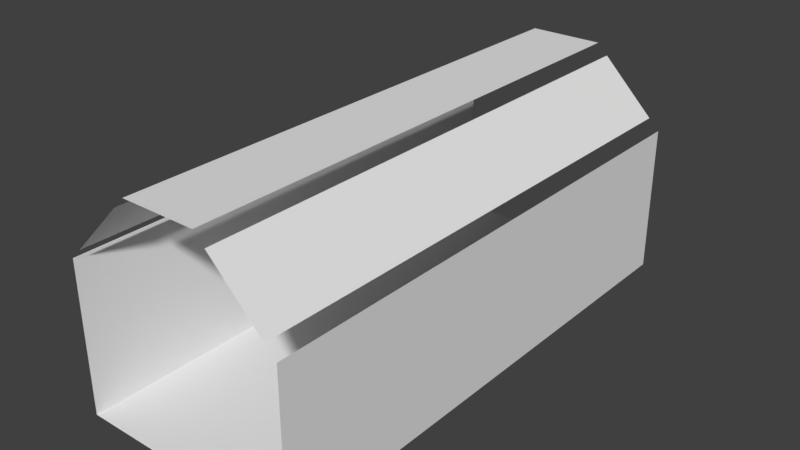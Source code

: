 # Source: StraightBase.blend  (saved by Blender 2.79.0; exported with 4.5.12 LTS)
import bpy
from mathutils import Matrix  # noqa: F401  (used for matrix-valued properties, if any)

bpy.ops.wm.read_factory_settings(use_empty=True)
scene = bpy.context.scene
scene.name = 'Scene'

# ---- collections
col_collection_1 = bpy.data.collections.new('Collection 1'); scene.collection.children.link(col_collection_1)

# ---- world
world_world = bpy.data.worlds.new('World'); scene.world = world_world
world_world.color = (0.05088, 0.05088, 0.05088)
world_world.use_sun_shadow = False
world_world.sun_shadow_jitter_overblur = 0.0
world_world.cycles.sampling_method = 'MANUAL'

# ---- meshes
me_plane = bpy.data.meshes.new('Plane')
me_plane.from_pydata([(-1.0, -1.0, 0.0), (1.0, -1.0, 0.0), (-1.0, 1.0, 0.0), (1.0, 1.0, 0.0)], [], [(0, 1, 3, 2)])
me_plane.use_remesh_preserve_volume = False
me_plane.use_remesh_preserve_attributes = False
me_plane.use_mirror_vertex_groups = False
me_plane.update()
me_plane_001 = bpy.data.meshes.new('Plane.001')
me_plane_001.from_pydata([(-1.0, -1.0, 0.0), (1.0, -1.0, 0.0), (-1.0, 1.0, 0.0), (1.0, 1.0, 0.0)], [], [(0, 1, 3, 2)])
me_plane_001.use_remesh_preserve_volume = False
me_plane_001.use_remesh_preserve_attributes = False
me_plane_001.use_mirror_vertex_groups = False
me_plane_001.update()
me_plane_002 = bpy.data.meshes.new('Plane.002')
me_plane_002.from_pydata([(-1.0, -1.0, 0.0), (1.0, -1.0, 0.0), (-1.0, 1.0, 0.0), (1.0, 1.0, 0.0)], [], [(0, 1, 3, 2)])
me_plane_002.use_remesh_preserve_volume = False
me_plane_002.use_remesh_preserve_attributes = False
me_plane_002.use_mirror_vertex_groups = False
me_plane_002.update()
me_plane_004 = bpy.data.meshes.new('Plane.004')
me_plane_004.from_pydata([(-1.0, -1.0, 0.0), (1.0, -1.0, 0.0), (-1.0, 1.0, 0.0), (1.0, 1.0, 0.0)], [], [(0, 1, 3, 2)])
me_plane_004.use_remesh_preserve_volume = False
me_plane_004.use_remesh_preserve_attributes = False
me_plane_004.use_mirror_vertex_groups = False
me_plane_004.update()
me_plane_003 = bpy.data.meshes.new('Plane.003')
me_plane_003.from_pydata([(-1.0, -1.0, 0.0), (1.0, -1.0, 0.0), (-1.0, 1.0, 0.0), (1.0, 1.0, 0.0)], [], [(0, 1, 3, 2)])
me_plane_003.use_remesh_preserve_volume = False
me_plane_003.use_remesh_preserve_attributes = False
me_plane_003.use_mirror_vertex_groups = False
me_plane_003.update()
me_plane_007 = bpy.data.meshes.new('Plane.007')
me_plane_007.from_pydata([(-1.0, -1.0, 0.0), (1.0, -1.0, 0.0), (-1.0, 1.0, 0.0), (1.0, 1.0, 0.0)], [], [(0, 1, 3, 2)])
me_plane_007.use_remesh_preserve_volume = False
me_plane_007.use_remesh_preserve_attributes = False
me_plane_007.use_mirror_vertex_groups = False
me_plane_007.update()
me_plane_005 = bpy.data.meshes.new('Plane.005')
me_plane_005.from_pydata([(-1.0, -1.0, 0.0), (1.0, -1.0, 0.0), (-1.0, 1.0, 0.0), (1.0, 1.0, 0.0)], [], [(0, 1, 3, 2)])
me_plane_005.use_remesh_preserve_volume = False
me_plane_005.use_remesh_preserve_attributes = False
me_plane_005.use_mirror_vertex_groups = False
me_plane_005.update()
me_plane_010 = bpy.data.meshes.new('Plane.010')
me_plane_010.from_pydata([(-1.0, -1.0, 0.0), (1.0, -1.0, 0.0), (-1.0, 1.0, 0.0), (1.0, 1.0, 0.0)], [], [(0, 1, 3, 2)])
me_plane_010.use_remesh_preserve_volume = False
me_plane_010.use_remesh_preserve_attributes = False
me_plane_010.use_mirror_vertex_groups = False
me_plane_010.update()
me_plane_009 = bpy.data.meshes.new('Plane.009')
me_plane_009.from_pydata([(-1.0, -1.0, 0.0), (1.0, -1.0, 0.0), (-1.0, 1.0, 0.0), (1.0, 1.0, 0.0)], [], [(0, 1, 3, 2)])
me_plane_009.use_remesh_preserve_volume = False
me_plane_009.use_remesh_preserve_attributes = False
me_plane_009.use_mirror_vertex_groups = False
me_plane_009.update()
me_plane_008 = bpy.data.meshes.new('Plane.008')
me_plane_008.from_pydata([(-1.0, -1.0, 0.0), (1.0, -1.0, 0.0), (-1.0, 1.0, 0.0), (1.0, 1.0, 0.0)], [], [(0, 1, 3, 2)])
me_plane_008.use_remesh_preserve_volume = False
me_plane_008.use_remesh_preserve_attributes = False
me_plane_008.use_mirror_vertex_groups = False
me_plane_008.update()
me_plane_012 = bpy.data.meshes.new('Plane.012')
me_plane_012.from_pydata([(-1.0, -1.0, 0.0), (1.0, -1.0, 0.0), (-1.0, 1.0, 0.0), (1.0, 1.0, 0.0)], [], [(0, 1, 3, 2)])
me_plane_012.use_remesh_preserve_volume = False
me_plane_012.use_remesh_preserve_attributes = False
me_plane_012.use_mirror_vertex_groups = False
me_plane_012.update()
me_plane_011 = bpy.data.meshes.new('Plane.011')
me_plane_011.from_pydata([(-1.0, -1.0, 0.0), (1.0, -1.0, 0.0), (-1.0, 1.0, 0.0), (1.0, 1.0, 0.0)], [], [(0, 1, 3, 2)])
me_plane_011.use_remesh_preserve_volume = False
me_plane_011.use_remesh_preserve_attributes = False
me_plane_011.use_mirror_vertex_groups = False
me_plane_011.update()
me_plane_015 = bpy.data.meshes.new('Plane.015')
me_plane_015.from_pydata([(-1.0, -1.0, 0.0), (1.0, -1.0, 0.0), (-1.0, 1.0, 0.0), (1.0, 1.0, 0.0)], [], [(0, 1, 3, 2)])
me_plane_015.use_remesh_preserve_volume = False
me_plane_015.use_remesh_preserve_attributes = False
me_plane_015.use_mirror_vertex_groups = False
me_plane_015.update()
me_plane_014 = bpy.data.meshes.new('Plane.014')
me_plane_014.from_pydata([(-1.0, -1.0, 0.0), (1.0, -1.0, 0.0), (-1.0, 1.0, 0.0), (1.0, 1.0, 0.0)], [], [(0, 1, 3, 2)])
me_plane_014.use_remesh_preserve_volume = False
me_plane_014.use_remesh_preserve_attributes = False
me_plane_014.use_mirror_vertex_groups = False
me_plane_014.update()
me_plane_013 = bpy.data.meshes.new('Plane.013')
me_plane_013.from_pydata([(-1.0, -1.0, 0.0), (1.0, -1.0, 0.0), (-1.0, 1.0, 0.0), (1.0, 1.0, 0.0)], [], [(0, 1, 3, 2)])
me_plane_013.use_remesh_preserve_volume = False
me_plane_013.use_remesh_preserve_attributes = False
me_plane_013.use_mirror_vertex_groups = False
me_plane_013.update()
me_plane_016 = bpy.data.meshes.new('Plane.016')
me_plane_016.from_pydata([(-1.0, -1.0, 0.0), (1.0, -1.0, 0.0), (-1.0, 1.0, 0.0), (1.0, 1.0, 0.0)], [], [(0, 1, 3, 2)])
me_plane_016.use_remesh_preserve_volume = False
me_plane_016.use_remesh_preserve_attributes = False
me_plane_016.use_mirror_vertex_groups = False
me_plane_016.update()
me_plane_021 = bpy.data.meshes.new('Plane.021')
me_plane_021.from_pydata([(-1.0, -1.0, 0.0), (1.0, -1.0, 0.0), (-1.0, 1.0, 0.0), (1.0, 1.0, 0.0)], [], [(0, 1, 3, 2)])
me_plane_021.use_remesh_preserve_volume = False
me_plane_021.use_remesh_preserve_attributes = False
me_plane_021.use_mirror_vertex_groups = False
me_plane_021.update()
me_plane_022 = bpy.data.meshes.new('Plane.022')
me_plane_022.from_pydata([(-1.0, -1.0, 0.0), (1.0, -1.0, 0.0), (-1.0, 1.0, 0.0), (1.0, 1.0, 0.0)], [], [(0, 1, 3, 2)])
me_plane_022.use_remesh_preserve_volume = False
me_plane_022.use_remesh_preserve_attributes = False
me_plane_022.use_mirror_vertex_groups = False
me_plane_022.update()
me_plane_023 = bpy.data.meshes.new('Plane.023')
me_plane_023.from_pydata([(-1.0, -1.0, 0.0), (1.0, -1.0, 0.0), (-1.0, 1.0, 0.0), (1.0, 1.0, 0.0)], [], [(0, 1, 3, 2)])
me_plane_023.use_remesh_preserve_volume = False
me_plane_023.use_remesh_preserve_attributes = False
me_plane_023.use_mirror_vertex_groups = False
me_plane_023.update()
me_plane_024 = bpy.data.meshes.new('Plane.024')
me_plane_024.from_pydata([(-1.0, -1.0, 0.0), (1.0, -1.0, 0.0), (-1.0, 1.0, 0.0), (1.0, 1.0, 0.0)], [], [(0, 1, 3, 2)])
me_plane_024.use_remesh_preserve_volume = False
me_plane_024.use_remesh_preserve_attributes = False
me_plane_024.use_mirror_vertex_groups = False
me_plane_024.update()
me_plane_029 = bpy.data.meshes.new('Plane.029')
me_plane_029.from_pydata([(-1.0, -1.0, 0.0), (1.0, -1.0, 0.0), (-1.0, 1.0, 0.0), (1.0, 1.0, 0.0)], [], [(0, 1, 3, 2)])
me_plane_029.use_remesh_preserve_volume = False
me_plane_029.use_remesh_preserve_attributes = False
me_plane_029.use_mirror_vertex_groups = False
me_plane_029.update()
me_plane_028 = bpy.data.meshes.new('Plane.028')
me_plane_028.from_pydata([(-1.0, -1.0, 0.0), (1.0, -1.0, 0.0), (-1.0, 1.0, 0.0), (1.0, 1.0, 0.0)], [], [(0, 1, 3, 2)])
me_plane_028.use_remesh_preserve_volume = False
me_plane_028.use_remesh_preserve_attributes = False
me_plane_028.use_mirror_vertex_groups = False
me_plane_028.update()
me_plane_027 = bpy.data.meshes.new('Plane.027')
me_plane_027.from_pydata([(-1.0, -1.0, 0.0), (1.0, -1.0, 0.0), (-1.0, 1.0, 0.0), (1.0, 1.0, 0.0)], [], [(0, 1, 3, 2)])
me_plane_027.use_remesh_preserve_volume = False
me_plane_027.use_remesh_preserve_attributes = False
me_plane_027.use_mirror_vertex_groups = False
me_plane_027.update()
me_plane_026 = bpy.data.meshes.new('Plane.026')
me_plane_026.from_pydata([(-1.0, -1.0, 0.0), (1.0, -1.0, 0.0), (-1.0, 1.0, 0.0), (1.0, 1.0, 0.0)], [], [(0, 1, 3, 2)])
me_plane_026.use_remesh_preserve_volume = False
me_plane_026.use_remesh_preserve_attributes = False
me_plane_026.use_mirror_vertex_groups = False
me_plane_026.update()
me_plane_025 = bpy.data.meshes.new('Plane.025')
me_plane_025.from_pydata([(-1.0, -1.0, 0.0), (1.0, -1.0, 0.0), (-1.0, 1.0, 0.0), (1.0, 1.0, 0.0)], [], [(0, 1, 3, 2)])
me_plane_025.use_remesh_preserve_volume = False
me_plane_025.use_remesh_preserve_attributes = False
me_plane_025.use_mirror_vertex_groups = False
me_plane_025.update()
me_plane_034 = bpy.data.meshes.new('Plane.034')
me_plane_034.from_pydata([(-1.0, -1.0, 0.0), (1.0, -1.0, 0.0), (-1.0, 1.0, 0.0), (1.0, 1.0, 0.0)], [], [(0, 1, 3, 2)])
me_plane_034.use_remesh_preserve_volume = False
me_plane_034.use_remesh_preserve_attributes = False
me_plane_034.use_mirror_vertex_groups = False
me_plane_034.update()
me_plane_035 = bpy.data.meshes.new('Plane.035')
me_plane_035.from_pydata([(-1.0, -1.0, 0.0), (1.0, -1.0, 0.0), (-1.0, 1.0, 0.0), (1.0, 1.0, 0.0)], [], [(0, 1, 3, 2)])
me_plane_035.use_remesh_preserve_volume = False
me_plane_035.use_remesh_preserve_attributes = False
me_plane_035.use_mirror_vertex_groups = False
me_plane_035.update()
me_plane_036 = bpy.data.meshes.new('Plane.036')
me_plane_036.from_pydata([(-1.0, -1.0, 0.0), (1.0, -1.0, 0.0), (-1.0, 1.0, 0.0), (1.0, 1.0, 0.0)], [], [(0, 1, 3, 2)])
me_plane_036.use_remesh_preserve_volume = False
me_plane_036.use_remesh_preserve_attributes = False
me_plane_036.use_mirror_vertex_groups = False
me_plane_036.update()
me_plane_037 = bpy.data.meshes.new('Plane.037')
me_plane_037.from_pydata([(-1.0, -1.0, 0.0), (1.0, -1.0, 0.0), (-1.0, 1.0, 0.0), (1.0, 1.0, 0.0)], [], [(0, 1, 3, 2)])
me_plane_037.use_remesh_preserve_volume = False
me_plane_037.use_remesh_preserve_attributes = False
me_plane_037.use_mirror_vertex_groups = False
me_plane_037.update()
me_plane_038 = bpy.data.meshes.new('Plane.038')
me_plane_038.from_pydata([(-1.0, -1.0, 0.0), (1.0, -1.0, 0.0), (-1.0, 1.0, 0.0), (1.0, 1.0, 0.0)], [], [(0, 1, 3, 2)])
me_plane_038.use_remesh_preserve_volume = False
me_plane_038.use_remesh_preserve_attributes = False
me_plane_038.use_mirror_vertex_groups = False
me_plane_038.update()
me_plane_043 = bpy.data.meshes.new('Plane.043')
me_plane_043.from_pydata([(-1.0, -1.0, 0.0), (1.0, -1.0, 0.0), (-1.0, 1.0, 0.0), (1.0, 1.0, 0.0)], [], [(0, 1, 3, 2)])
me_plane_043.use_remesh_preserve_volume = False
me_plane_043.use_remesh_preserve_attributes = False
me_plane_043.use_mirror_vertex_groups = False
me_plane_043.update()
me_plane_042 = bpy.data.meshes.new('Plane.042')
me_plane_042.from_pydata([(-1.0, -1.0, 0.0), (1.0, -1.0, 0.0), (-1.0, 1.0, 0.0), (1.0, 1.0, 0.0)], [], [(0, 1, 3, 2)])
me_plane_042.use_remesh_preserve_volume = False
me_plane_042.use_remesh_preserve_attributes = False
me_plane_042.use_mirror_vertex_groups = False
me_plane_042.update()
me_plane_041 = bpy.data.meshes.new('Plane.041')
me_plane_041.from_pydata([(-1.0, -1.0, 0.0), (1.0, -1.0, 0.0), (-1.0, 1.0, 0.0), (1.0, 1.0, 0.0)], [], [(0, 1, 3, 2)])
me_plane_041.use_remesh_preserve_volume = False
me_plane_041.use_remesh_preserve_attributes = False
me_plane_041.use_mirror_vertex_groups = False
me_plane_041.update()
me_plane_040 = bpy.data.meshes.new('Plane.040')
me_plane_040.from_pydata([(-1.0, -1.0, 0.0), (1.0, -1.0, 0.0), (-1.0, 1.0, 0.0), (1.0, 1.0, 0.0)], [], [(0, 1, 3, 2)])
me_plane_040.use_remesh_preserve_volume = False
me_plane_040.use_remesh_preserve_attributes = False
me_plane_040.use_mirror_vertex_groups = False
me_plane_040.update()
me_plane_039 = bpy.data.meshes.new('Plane.039')
me_plane_039.from_pydata([(-1.0, -1.0, 0.0), (1.0, -1.0, 0.0), (-1.0, 1.0, 0.0), (1.0, 1.0, 0.0)], [], [(0, 1, 3, 2)])
me_plane_039.use_remesh_preserve_volume = False
me_plane_039.use_remesh_preserve_attributes = False
me_plane_039.use_mirror_vertex_groups = False
me_plane_039.update()
me_plane_048 = bpy.data.meshes.new('Plane.048')
me_plane_048.from_pydata([(-1.0, -1.0, 0.0), (1.0, -1.0, 0.0), (-1.0, 1.0, 0.0), (1.0, 1.0, 0.0)], [], [(0, 1, 3, 2)])
me_plane_048.use_remesh_preserve_volume = False
me_plane_048.use_remesh_preserve_attributes = False
me_plane_048.use_mirror_vertex_groups = False
me_plane_048.update()
me_plane_047 = bpy.data.meshes.new('Plane.047')
me_plane_047.from_pydata([(-1.0, -1.0, 0.0), (1.0, -1.0, 0.0), (-1.0, 1.0, 0.0), (1.0, 1.0, 0.0)], [], [(0, 1, 3, 2)])
me_plane_047.use_remesh_preserve_volume = False
me_plane_047.use_remesh_preserve_attributes = False
me_plane_047.use_mirror_vertex_groups = False
me_plane_047.update()
me_plane_046 = bpy.data.meshes.new('Plane.046')
me_plane_046.from_pydata([(-1.0, -1.0, 0.0), (1.0, -1.0, 0.0), (-1.0, 1.0, 0.0), (1.0, 1.0, 0.0)], [], [(0, 1, 3, 2)])
me_plane_046.use_remesh_preserve_volume = False
me_plane_046.use_remesh_preserve_attributes = False
me_plane_046.use_mirror_vertex_groups = False
me_plane_046.update()
me_plane_045 = bpy.data.meshes.new('Plane.045')
me_plane_045.from_pydata([(-1.0, -1.0, 0.0), (1.0, -1.0, 0.0), (-1.0, 1.0, 0.0), (1.0, 1.0, 0.0)], [], [(0, 1, 3, 2)])
me_plane_045.use_remesh_preserve_volume = False
me_plane_045.use_remesh_preserve_attributes = False
me_plane_045.use_mirror_vertex_groups = False
me_plane_045.update()
me_plane_044 = bpy.data.meshes.new('Plane.044')
me_plane_044.from_pydata([(-1.0, -1.0, 0.0), (1.0, -1.0, 0.0), (-1.0, 1.0, 0.0), (1.0, 1.0, 0.0)], [], [(0, 1, 3, 2)])
me_plane_044.use_remesh_preserve_volume = False
me_plane_044.use_remesh_preserve_attributes = False
me_plane_044.use_mirror_vertex_groups = False
me_plane_044.update()
me_plane_053 = bpy.data.meshes.new('Plane.053')
me_plane_053.from_pydata([(-1.0, -1.0, 0.0), (1.0, -1.0, 0.0), (-1.0, 1.0, 0.0), (1.0, 1.0, 0.0)], [], [(0, 1, 3, 2)])
me_plane_053.use_remesh_preserve_volume = False
me_plane_053.use_remesh_preserve_attributes = False
me_plane_053.use_mirror_vertex_groups = False
me_plane_053.update()
me_plane_052 = bpy.data.meshes.new('Plane.052')
me_plane_052.from_pydata([(-1.0, -1.0, 0.0), (1.0, -1.0, 0.0), (-1.0, 1.0, 0.0), (1.0, 1.0, 0.0)], [], [(0, 1, 3, 2)])
me_plane_052.use_remesh_preserve_volume = False
me_plane_052.use_remesh_preserve_attributes = False
me_plane_052.use_mirror_vertex_groups = False
me_plane_052.update()
me_plane_051 = bpy.data.meshes.new('Plane.051')
me_plane_051.from_pydata([(-1.0, -1.0, 0.0), (1.0, -1.0, 0.0), (-1.0, 1.0, 0.0), (1.0, 1.0, 0.0)], [], [(0, 1, 3, 2)])
me_plane_051.use_remesh_preserve_volume = False
me_plane_051.use_remesh_preserve_attributes = False
me_plane_051.use_mirror_vertex_groups = False
me_plane_051.update()
me_plane_050 = bpy.data.meshes.new('Plane.050')
me_plane_050.from_pydata([(-1.0, -1.0, 0.0), (1.0, -1.0, 0.0), (-1.0, 1.0, 0.0), (1.0, 1.0, 0.0)], [], [(0, 1, 3, 2)])
me_plane_050.use_remesh_preserve_volume = False
me_plane_050.use_remesh_preserve_attributes = False
me_plane_050.use_mirror_vertex_groups = False
me_plane_050.update()
me_plane_049 = bpy.data.meshes.new('Plane.049')
me_plane_049.from_pydata([(-1.0, -1.0, 0.0), (1.0, -1.0, 0.0), (-1.0, 1.0, 0.0), (1.0, 1.0, 0.0)], [], [(0, 1, 3, 2)])
me_plane_049.use_remesh_preserve_volume = False
me_plane_049.use_remesh_preserve_attributes = False
me_plane_049.use_mirror_vertex_groups = False
me_plane_049.update()
me_plane_058 = bpy.data.meshes.new('Plane.058')
me_plane_058.from_pydata([(-1.0, -1.0, 0.0), (1.0, -1.0, 0.0), (-1.0, 1.0, 0.0), (1.0, 1.0, 0.0)], [], [(0, 1, 3, 2)])
me_plane_058.use_remesh_preserve_volume = False
me_plane_058.use_remesh_preserve_attributes = False
me_plane_058.use_mirror_vertex_groups = False
me_plane_058.update()
me_plane_057 = bpy.data.meshes.new('Plane.057')
me_plane_057.from_pydata([(-1.0, -1.0, 0.0), (1.0, -1.0, 0.0), (-1.0, 1.0, 0.0), (1.0, 1.0, 0.0)], [], [(0, 1, 3, 2)])
me_plane_057.use_remesh_preserve_volume = False
me_plane_057.use_remesh_preserve_attributes = False
me_plane_057.use_mirror_vertex_groups = False
me_plane_057.update()
me_plane_056 = bpy.data.meshes.new('Plane.056')
me_plane_056.from_pydata([(-1.0, -1.0, 0.0), (1.0, -1.0, 0.0), (-1.0, 1.0, 0.0), (1.0, 1.0, 0.0)], [], [(0, 1, 3, 2)])
me_plane_056.use_remesh_preserve_volume = False
me_plane_056.use_remesh_preserve_attributes = False
me_plane_056.use_mirror_vertex_groups = False
me_plane_056.update()
me_plane_055 = bpy.data.meshes.new('Plane.055')
me_plane_055.from_pydata([(-1.0, -1.0, 0.0), (1.0, -1.0, 0.0), (-1.0, 1.0, 0.0), (1.0, 1.0, 0.0)], [], [(0, 1, 3, 2)])
me_plane_055.use_remesh_preserve_volume = False
me_plane_055.use_remesh_preserve_attributes = False
me_plane_055.use_mirror_vertex_groups = False
me_plane_055.update()
me_plane_054 = bpy.data.meshes.new('Plane.054')
me_plane_054.from_pydata([(-1.0, -1.0, 0.0), (1.0, -1.0, 0.0), (-1.0, 1.0, 0.0), (1.0, 1.0, 0.0)], [], [(0, 1, 3, 2)])
me_plane_054.use_remesh_preserve_volume = False
me_plane_054.use_remesh_preserve_attributes = False
me_plane_054.use_mirror_vertex_groups = False
me_plane_054.update()
me_plane_031 = bpy.data.meshes.new('Plane.031')
me_plane_031.from_pydata([(-1.0, -1.0, 0.0), (1.0, -1.0, 0.0), (-1.0, 1.0, 0.0), (1.0, 1.0, 0.0)], [], [(0, 1, 3, 2)])
me_plane_031.use_remesh_preserve_volume = False
me_plane_031.use_remesh_preserve_attributes = False
me_plane_031.use_mirror_vertex_groups = False
me_plane_031.update()
me_plane_061 = bpy.data.meshes.new('Plane.061')
me_plane_061.from_pydata([(-1.0, -1.0, 0.0), (1.0, -1.0, 0.0), (-1.0, 1.0, 0.0), (1.0, 1.0, 0.0)], [], [(0, 1, 3, 2)])
me_plane_061.use_remesh_preserve_volume = False
me_plane_061.use_remesh_preserve_attributes = False
me_plane_061.use_mirror_vertex_groups = False
me_plane_061.update()
me_plane_060 = bpy.data.meshes.new('Plane.060')
me_plane_060.from_pydata([(-1.0, -1.0, 0.0), (1.0, -1.0, 0.0), (-1.0, 1.0, 0.0), (1.0, 1.0, 0.0)], [], [(0, 1, 3, 2)])
me_plane_060.use_remesh_preserve_volume = False
me_plane_060.use_remesh_preserve_attributes = False
me_plane_060.use_mirror_vertex_groups = False
me_plane_060.update()
me_plane_064 = bpy.data.meshes.new('Plane.064')
me_plane_064.from_pydata([(-1.0, -1.0, 0.0), (1.0, -1.0, 0.0), (-1.0, 1.0, 0.0), (1.0, 1.0, 0.0)], [], [(0, 1, 3, 2)])
me_plane_064.use_remesh_preserve_volume = False
me_plane_064.use_remesh_preserve_attributes = False
me_plane_064.use_mirror_vertex_groups = False
me_plane_064.update()
me_plane_063 = bpy.data.meshes.new('Plane.063')
me_plane_063.from_pydata([(-1.0, -1.0, 0.0), (1.0, -1.0, 0.0), (-1.0, 1.0, 0.0), (1.0, 1.0, 0.0)], [], [(0, 1, 3, 2)])
me_plane_063.use_remesh_preserve_volume = False
me_plane_063.use_remesh_preserve_attributes = False
me_plane_063.use_mirror_vertex_groups = False
me_plane_063.update()
me_plane_062 = bpy.data.meshes.new('Plane.062')
me_plane_062.from_pydata([(-1.0, -1.0, 0.0), (1.0, -1.0, 0.0), (-1.0, 1.0, 0.0), (1.0, 1.0, 0.0)], [], [(0, 1, 3, 2)])
me_plane_062.use_remesh_preserve_volume = False
me_plane_062.use_remesh_preserve_attributes = False
me_plane_062.use_mirror_vertex_groups = False
me_plane_062.update()
me_plane_078 = bpy.data.meshes.new('Plane.078')
me_plane_078.from_pydata([(-1.0, -1.0, 0.0), (1.0, -1.0, 0.0), (-1.0, 1.0, 0.0), (1.0, 1.0, 0.0)], [], [(0, 1, 3, 2)])
me_plane_078.use_remesh_preserve_volume = False
me_plane_078.use_remesh_preserve_attributes = False
me_plane_078.use_mirror_vertex_groups = False
me_plane_078.update()
me_plane_077 = bpy.data.meshes.new('Plane.077')
me_plane_077.from_pydata([(-1.0, -1.0, 0.0), (1.0, -1.0, 0.0), (-1.0, 1.0, 0.0), (1.0, 1.0, 0.0)], [], [(0, 1, 3, 2)])
me_plane_077.use_remesh_preserve_volume = False
me_plane_077.use_remesh_preserve_attributes = False
me_plane_077.use_mirror_vertex_groups = False
me_plane_077.update()
me_plane_076 = bpy.data.meshes.new('Plane.076')
me_plane_076.from_pydata([(-1.0, -1.0, 0.0), (1.0, -1.0, 0.0), (-1.0, 1.0, 0.0), (1.0, 1.0, 0.0)], [], [(0, 1, 3, 2)])
me_plane_076.use_remesh_preserve_volume = False
me_plane_076.use_remesh_preserve_attributes = False
me_plane_076.use_mirror_vertex_groups = False
me_plane_076.update()
me_plane_075 = bpy.data.meshes.new('Plane.075')
me_plane_075.from_pydata([(-1.0, -1.0, 0.0), (1.0, -1.0, 0.0), (-1.0, 1.0, 0.0), (1.0, 1.0, 0.0)], [], [(0, 1, 3, 2)])
me_plane_075.use_remesh_preserve_volume = False
me_plane_075.use_remesh_preserve_attributes = False
me_plane_075.use_mirror_vertex_groups = False
me_plane_075.update()
me_plane_074 = bpy.data.meshes.new('Plane.074')
me_plane_074.from_pydata([(-1.0, -1.0, 0.0), (1.0, -1.0, 0.0), (-1.0, 1.0, 0.0), (1.0, 1.0, 0.0)], [], [(0, 1, 3, 2)])
me_plane_074.use_remesh_preserve_volume = False
me_plane_074.use_remesh_preserve_attributes = False
me_plane_074.use_mirror_vertex_groups = False
me_plane_074.update()
me_plane_073 = bpy.data.meshes.new('Plane.073')
me_plane_073.from_pydata([(-1.0, -1.0, 0.0), (1.0, -1.0, 0.0), (-1.0, 1.0, 0.0), (1.0, 1.0, 0.0)], [], [(0, 1, 3, 2)])
me_plane_073.use_remesh_preserve_volume = False
me_plane_073.use_remesh_preserve_attributes = False
me_plane_073.use_mirror_vertex_groups = False
me_plane_073.update()
me_plane_072 = bpy.data.meshes.new('Plane.072')
me_plane_072.from_pydata([(-1.0, -1.0, 0.0), (1.0, -1.0, 0.0), (-1.0, 1.0, 0.0), (1.0, 1.0, 0.0)], [], [(0, 1, 3, 2)])
me_plane_072.use_remesh_preserve_volume = False
me_plane_072.use_remesh_preserve_attributes = False
me_plane_072.use_mirror_vertex_groups = False
me_plane_072.update()
me_plane_071 = bpy.data.meshes.new('Plane.071')
me_plane_071.from_pydata([(-1.0, -1.0, 0.0), (1.0, -1.0, 0.0), (-1.0, 1.0, 0.0), (1.0, 1.0, 0.0)], [], [(0, 1, 3, 2)])
me_plane_071.use_remesh_preserve_volume = False
me_plane_071.use_remesh_preserve_attributes = False
me_plane_071.use_mirror_vertex_groups = False
me_plane_071.update()
me_plane_070 = bpy.data.meshes.new('Plane.070')
me_plane_070.from_pydata([(-1.0, -1.0, 0.0), (1.0, -1.0, 0.0), (-1.0, 1.0, 0.0), (1.0, 1.0, 0.0)], [], [(0, 1, 3, 2)])
me_plane_070.use_remesh_preserve_volume = False
me_plane_070.use_remesh_preserve_attributes = False
me_plane_070.use_mirror_vertex_groups = False
me_plane_070.update()
me_plane_069 = bpy.data.meshes.new('Plane.069')
me_plane_069.from_pydata([(-1.0, -1.0, 0.0), (1.0, -1.0, 0.0), (-1.0, 1.0, 0.0), (1.0, 1.0, 0.0)], [], [(0, 1, 3, 2)])
me_plane_069.use_remesh_preserve_volume = False
me_plane_069.use_remesh_preserve_attributes = False
me_plane_069.use_mirror_vertex_groups = False
me_plane_069.update()
me_plane_068 = bpy.data.meshes.new('Plane.068')
me_plane_068.from_pydata([(-1.0, -1.0, 0.0), (1.0, -1.0, 0.0), (-1.0, 1.0, 0.0), (1.0, 1.0, 0.0)], [], [(0, 1, 3, 2)])
me_plane_068.use_remesh_preserve_volume = False
me_plane_068.use_remesh_preserve_attributes = False
me_plane_068.use_mirror_vertex_groups = False
me_plane_068.update()
me_plane_067 = bpy.data.meshes.new('Plane.067')
me_plane_067.from_pydata([(-1.0, -1.0, 0.0), (1.0, -1.0, 0.0), (-1.0, 1.0, 0.0), (1.0, 1.0, 0.0)], [], [(0, 1, 3, 2)])
me_plane_067.use_remesh_preserve_volume = False
me_plane_067.use_remesh_preserve_attributes = False
me_plane_067.use_mirror_vertex_groups = False
me_plane_067.update()
me_plane_066 = bpy.data.meshes.new('Plane.066')
me_plane_066.from_pydata([(-1.0, -1.0, 0.0), (1.0, -1.0, 0.0), (-1.0, 1.0, 0.0), (1.0, 1.0, 0.0)], [], [(0, 1, 3, 2)])
me_plane_066.use_remesh_preserve_volume = False
me_plane_066.use_remesh_preserve_attributes = False
me_plane_066.use_mirror_vertex_groups = False
me_plane_066.update()
me_plane_065 = bpy.data.meshes.new('Plane.065')
me_plane_065.from_pydata([(-1.0, -1.0, 0.0), (1.0, -1.0, 0.0), (-1.0, 1.0, 0.0), (1.0, 1.0, 0.0)], [], [(0, 1, 3, 2)])
me_plane_065.use_remesh_preserve_volume = False
me_plane_065.use_remesh_preserve_attributes = False
me_plane_065.use_mirror_vertex_groups = False
me_plane_065.update()

# ---- objects
ob_plane = bpy.data.objects.new('Plane', me_plane)
ob_plane_001 = bpy.data.objects.new('Plane.001', me_plane_001)
ob_plane_002 = bpy.data.objects.new('Plane.002', me_plane_002)
ob_plane_004 = bpy.data.objects.new('Plane.004', me_plane_004)
ob_plane_003 = bpy.data.objects.new('Plane.003', me_plane_003)
ob_plane_006 = bpy.data.objects.new('Plane.006', me_plane_007)
ob_plane_005 = bpy.data.objects.new('Plane.005', me_plane_005)
ob_plane_009 = bpy.data.objects.new('Plane.009', me_plane_010)
ob_plane_008 = bpy.data.objects.new('Plane.008', me_plane_009)
ob_plane_007 = bpy.data.objects.new('Plane.007', me_plane_008)
ob_plane_011 = bpy.data.objects.new('Plane.011', me_plane_012)
ob_plane_010 = bpy.data.objects.new('Plane.010', me_plane_011)
ob_plane_014 = bpy.data.objects.new('Plane.014', me_plane_015)
ob_plane_013 = bpy.data.objects.new('Plane.013', me_plane_014)
ob_plane_012 = bpy.data.objects.new('Plane.012', me_plane_013)
ob_plane_015 = bpy.data.objects.new('Plane.015', me_plane_016)
ob_plane_016 = bpy.data.objects.new('Plane.016', me_plane_021)
ob_plane_017 = bpy.data.objects.new('Plane.017', me_plane_022)
ob_plane_018 = bpy.data.objects.new('Plane.018', me_plane_023)
ob_plane_019 = bpy.data.objects.new('Plane.019', me_plane_024)
ob_plane_024 = bpy.data.objects.new('Plane.024', me_plane_029)
ob_plane_023 = bpy.data.objects.new('Plane.023', me_plane_028)
ob_plane_022 = bpy.data.objects.new('Plane.022', me_plane_027)
ob_plane_021 = bpy.data.objects.new('Plane.021', me_plane_026)
ob_plane_020 = bpy.data.objects.new('Plane.020', me_plane_025)
ob_plane_029 = bpy.data.objects.new('Plane.029', me_plane_034)
ob_plane_025 = bpy.data.objects.new('Plane.025', me_plane_035)
ob_plane_026 = bpy.data.objects.new('Plane.026', me_plane_036)
ob_plane_027 = bpy.data.objects.new('Plane.027', me_plane_037)
ob_plane_028 = bpy.data.objects.new('Plane.028', me_plane_038)
ob_plane_034 = bpy.data.objects.new('Plane.034', me_plane_043)
ob_plane_033 = bpy.data.objects.new('Plane.033', me_plane_042)
ob_plane_032 = bpy.data.objects.new('Plane.032', me_plane_041)
ob_plane_031 = bpy.data.objects.new('Plane.031', me_plane_040)
ob_plane_030 = bpy.data.objects.new('Plane.030', me_plane_039)
ob_plane_039 = bpy.data.objects.new('Plane.039', me_plane_048)
ob_plane_038 = bpy.data.objects.new('Plane.038', me_plane_047)
ob_plane_037 = bpy.data.objects.new('Plane.037', me_plane_046)
ob_plane_036 = bpy.data.objects.new('Plane.036', me_plane_045)
ob_plane_035 = bpy.data.objects.new('Plane.035', me_plane_044)
ob_plane_044 = bpy.data.objects.new('Plane.044', me_plane_053)
ob_plane_043 = bpy.data.objects.new('Plane.043', me_plane_052)
ob_plane_042 = bpy.data.objects.new('Plane.042', me_plane_051)
ob_plane_041 = bpy.data.objects.new('Plane.041', me_plane_050)
ob_plane_040 = bpy.data.objects.new('Plane.040', me_plane_049)
ob_plane_049 = bpy.data.objects.new('Plane.049', me_plane_058)
ob_plane_048 = bpy.data.objects.new('Plane.048', me_plane_057)
ob_plane_047 = bpy.data.objects.new('Plane.047', me_plane_056)
ob_plane_046 = bpy.data.objects.new('Plane.046', me_plane_055)
ob_plane_045 = bpy.data.objects.new('Plane.045', me_plane_054)
ob_plane_056 = bpy.data.objects.new('Plane.056', me_plane_031)
ob_plane_051 = bpy.data.objects.new('Plane.051', me_plane_061)
ob_plane_050 = bpy.data.objects.new('Plane.050', me_plane_060)
ob_plane_054 = bpy.data.objects.new('Plane.054', me_plane_064)
ob_plane_053 = bpy.data.objects.new('Plane.053', me_plane_063)
ob_plane_052 = bpy.data.objects.new('Plane.052', me_plane_062)
ob_plane_069 = bpy.data.objects.new('Plane.069', me_plane_078)
ob_plane_068 = bpy.data.objects.new('Plane.068', me_plane_077)
ob_plane_067 = bpy.data.objects.new('Plane.067', me_plane_076)
ob_plane_066 = bpy.data.objects.new('Plane.066', me_plane_075)
ob_plane_065 = bpy.data.objects.new('Plane.065', me_plane_074)
ob_plane_064 = bpy.data.objects.new('Plane.064', me_plane_073)
ob_plane_063 = bpy.data.objects.new('Plane.063', me_plane_072)
ob_plane_062 = bpy.data.objects.new('Plane.062', me_plane_071)
ob_plane_061 = bpy.data.objects.new('Plane.061', me_plane_070)
ob_plane_060 = bpy.data.objects.new('Plane.060', me_plane_069)
ob_plane_059 = bpy.data.objects.new('Plane.059', me_plane_068)
ob_plane_058 = bpy.data.objects.new('Plane.058', me_plane_067)
ob_plane_057 = bpy.data.objects.new('Plane.057', me_plane_066)
ob_plane_055 = bpy.data.objects.new('Plane.055', me_plane_065)

# ---- transforms, parenting, visibility, modifiers, constraints
ob_plane.location = (0.0, 0.0, 0.0)
ob_plane.lineart.crease_threshold = 0.0
ob_plane_001.location = (0.0, -2.0, 0.0)
ob_plane_001.lineart.crease_threshold = 0.0
ob_plane_002.location = (0.0, -4.0, 0.0)
ob_plane_002.lineart.crease_threshold = 0.0
ob_plane_004.location = (2.0, 0.0, 0.0)
ob_plane_004.lineart.crease_threshold = 0.0
ob_plane_003.location = (2.0, -2.0, 0.0)
ob_plane_003.lineart.crease_threshold = 0.0
ob_plane_006.location = (-2.0, 0.0, 0.0)
ob_plane_006.lineart.crease_threshold = 0.0
ob_plane_005.location = (-2.0, -2.0, 0.0)
ob_plane_005.lineart.crease_threshold = 0.0
ob_plane_009.location = (0.0, 2.0, 0.0)
ob_plane_009.lineart.crease_threshold = 0.0
ob_plane_008.location = (2.0, 2.0, 0.0)
ob_plane_008.lineart.crease_threshold = 0.0
ob_plane_007.location = (-2.0, 2.0, 0.0)
ob_plane_007.lineart.crease_threshold = 0.0
ob_plane_011.location = (2.0, -4.0, 0.0)
ob_plane_011.lineart.crease_threshold = 0.0
ob_plane_010.location = (-2.0, -4.0, 0.0)
ob_plane_010.lineart.crease_threshold = 0.0
ob_plane_014.location = (0.0, -6.0, 0.0)
ob_plane_014.lineart.crease_threshold = 0.0
ob_plane_013.location = (-2.0, -6.0, 0.0)
ob_plane_013.lineart.crease_threshold = 0.0
ob_plane_012.location = (2.0, -6.0, 0.0)
ob_plane_012.lineart.crease_threshold = 0.0
ob_plane_015.location = (-3.0, -6.0, 1.0)
ob_plane_015.rotation_euler = (0.0, 1.571, 0.0)
ob_plane_015.lineart.crease_threshold = 0.0
ob_plane_016.location = (-3.0, -4.0, 1.0)
ob_plane_016.rotation_euler = (0.0, 1.571, 0.0)
ob_plane_016.lineart.crease_threshold = 0.0
ob_plane_017.location = (-3.0, -2.0, 1.0)
ob_plane_017.rotation_euler = (0.0, 1.571, 0.0)
ob_plane_017.lineart.crease_threshold = 0.0
ob_plane_018.location = (-3.0, 0.0, 1.0)
ob_plane_018.rotation_euler = (0.0, 1.571, 0.0)
ob_plane_018.lineart.crease_threshold = 0.0
ob_plane_019.location = (-3.0, 2.0, 1.0)
ob_plane_019.rotation_euler = (0.0, 1.571, 0.0)
ob_plane_019.lineart.crease_threshold = 0.0
ob_plane_024.location = (-3.0, -6.0, 3.0)
ob_plane_024.rotation_euler = (0.0, 1.571, 0.0)
ob_plane_024.lineart.crease_threshold = 0.0
ob_plane_023.location = (-3.0, -4.0, 3.0)
ob_plane_023.rotation_euler = (0.0, 1.571, 0.0)
ob_plane_023.lineart.crease_threshold = 0.0
ob_plane_022.location = (-3.0, -2.0, 3.0)
ob_plane_022.rotation_euler = (0.0, 1.571, 0.0)
ob_plane_022.lineart.crease_threshold = 0.0
ob_plane_021.location = (-3.0, 0.0, 3.0)
ob_plane_021.rotation_euler = (0.0, 1.571, 0.0)
ob_plane_021.lineart.crease_threshold = 0.0
ob_plane_020.location = (-3.0, 2.0, 3.0)
ob_plane_020.rotation_euler = (0.0, 1.571, 0.0)
ob_plane_020.lineart.crease_threshold = 0.0
ob_plane_029.location = (-2.0, 2.0, 5.0)
ob_plane_029.rotation_euler = (0.0, 2.356, 0.0)
ob_plane_029.lineart.crease_threshold = 0.0
ob_plane_025.location = (0.0, 2.0, 6.0)
ob_plane_025.rotation_euler = (0.0, 3.142, 0.0)
ob_plane_025.lineart.crease_threshold = 0.0
ob_plane_026.location = (3.0, 2.0, 3.0)
ob_plane_026.rotation_euler = (0.0, -1.571, 0.0)
ob_plane_026.lineart.crease_threshold = 0.0
ob_plane_027.location = (3.0, 2.0, 1.0)
ob_plane_027.rotation_euler = (0.0, -1.571, 0.0)
ob_plane_027.lineart.crease_threshold = 0.0
ob_plane_028.location = (2.0, 2.0, 5.0)
ob_plane_028.rotation_euler = (0.0, -2.356, 0.0)
ob_plane_028.lineart.crease_threshold = 0.0
ob_plane_034.location = (0.0, 0.0, 6.0)
ob_plane_034.rotation_euler = (0.0, 3.142, 0.0)
ob_plane_034.lineart.crease_threshold = 0.0
ob_plane_033.location = (3.0, 0.0, 3.0)
ob_plane_033.rotation_euler = (0.0, -1.571, 0.0)
ob_plane_033.lineart.crease_threshold = 0.0
ob_plane_032.location = (3.0, 0.0, 1.0)
ob_plane_032.rotation_euler = (0.0, -1.571, 0.0)
ob_plane_032.lineart.crease_threshold = 0.0
ob_plane_031.location = (2.0, 0.0, 5.0)
ob_plane_031.rotation_euler = (0.0, -2.356, 0.0)
ob_plane_031.lineart.crease_threshold = 0.0
ob_plane_030.location = (-2.0, 0.0, 5.0)
ob_plane_030.rotation_euler = (0.0, 2.356, 0.0)
ob_plane_030.lineart.crease_threshold = 0.0
ob_plane_039.location = (-2.0, -2.0, 5.0)
ob_plane_039.rotation_euler = (0.0, 2.356, 0.0)
ob_plane_039.lineart.crease_threshold = 0.0
ob_plane_038.location = (2.0, -2.0, 5.0)
ob_plane_038.rotation_euler = (0.0, -2.356, 0.0)
ob_plane_038.lineart.crease_threshold = 0.0
ob_plane_037.location = (3.0, -2.0, 1.0)
ob_plane_037.rotation_euler = (0.0, -1.571, 0.0)
ob_plane_037.lineart.crease_threshold = 0.0
ob_plane_036.location = (3.0, -2.0, 3.0)
ob_plane_036.rotation_euler = (0.0, -1.571, 0.0)
ob_plane_036.lineart.crease_threshold = 0.0
ob_plane_035.location = (0.0, -2.0, 6.0)
ob_plane_035.rotation_euler = (0.0, 3.142, 0.0)
ob_plane_035.lineart.crease_threshold = 0.0
ob_plane_044.location = (0.0, -4.0, 6.0)
ob_plane_044.rotation_euler = (0.0, 3.142, 0.0)
ob_plane_044.lineart.crease_threshold = 0.0
ob_plane_043.location = (3.0, -4.0, 3.0)
ob_plane_043.rotation_euler = (0.0, -1.571, 0.0)
ob_plane_043.lineart.crease_threshold = 0.0
ob_plane_042.location = (3.0, -4.0, 1.0)
ob_plane_042.rotation_euler = (0.0, -1.571, 0.0)
ob_plane_042.lineart.crease_threshold = 0.0
ob_plane_041.location = (2.0, -4.0, 5.0)
ob_plane_041.rotation_euler = (0.0, -2.356, 0.0)
ob_plane_041.lineart.crease_threshold = 0.0
ob_plane_040.location = (-2.0, -4.0, 5.0)
ob_plane_040.rotation_euler = (0.0, 2.356, 0.0)
ob_plane_040.lineart.crease_threshold = 0.0
ob_plane_049.location = (-2.0, -6.0, 5.0)
ob_plane_049.rotation_euler = (0.0, 2.356, 0.0)
ob_plane_049.lineart.crease_threshold = 0.0
ob_plane_048.location = (2.0, -6.0, 5.0)
ob_plane_048.rotation_euler = (0.0, -2.356, 0.0)
ob_plane_048.lineart.crease_threshold = 0.0
ob_plane_047.location = (3.0, -6.0, 1.0)
ob_plane_047.rotation_euler = (0.0, -1.571, 0.0)
ob_plane_047.lineart.crease_threshold = 0.0
ob_plane_046.location = (3.0, -6.0, 3.0)
ob_plane_046.rotation_euler = (0.0, -1.571, 0.0)
ob_plane_046.lineart.crease_threshold = 0.0
ob_plane_045.location = (0.0, -6.0, 6.0)
ob_plane_045.rotation_euler = (0.0, 3.142, 0.0)
ob_plane_045.lineart.crease_threshold = 0.0
ob_plane_056.location = (0.0, 4.0, 0.0)
ob_plane_056.lineart.crease_threshold = 0.0
ob_plane_051.location = (-2.0, 4.0, 0.0)
ob_plane_051.lineart.crease_threshold = 0.0
ob_plane_050.location = (2.0, 4.0, 0.0)
ob_plane_050.lineart.crease_threshold = 0.0
ob_plane_054.location = (2.0, 6.0, 0.0)
ob_plane_054.lineart.crease_threshold = 0.0
ob_plane_053.location = (-2.0, 6.0, 0.0)
ob_plane_053.lineart.crease_threshold = 0.0
ob_plane_052.location = (0.0, 6.0, 0.0)
ob_plane_052.lineart.crease_threshold = 0.0
ob_plane_069.location = (-3.0, 4.0, 1.0)
ob_plane_069.rotation_euler = (0.0, 1.571, 0.0)
ob_plane_069.lineart.crease_threshold = 0.0
ob_plane_068.location = (-3.0, 6.0, 1.0)
ob_plane_068.rotation_euler = (0.0, 1.571, 0.0)
ob_plane_068.lineart.crease_threshold = 0.0
ob_plane_067.location = (-3.0, 6.0, 3.0)
ob_plane_067.rotation_euler = (0.0, 1.571, 0.0)
ob_plane_067.lineart.crease_threshold = 0.0
ob_plane_066.location = (-3.0, 4.0, 3.0)
ob_plane_066.rotation_euler = (0.0, 1.571, 0.0)
ob_plane_066.lineart.crease_threshold = 0.0
ob_plane_065.location = (0.0, 6.0, 6.0)
ob_plane_065.rotation_euler = (0.0, 3.142, 0.0)
ob_plane_065.lineart.crease_threshold = 0.0
ob_plane_064.location = (3.0, 6.0, 3.0)
ob_plane_064.rotation_euler = (0.0, -1.571, 0.0)
ob_plane_064.lineart.crease_threshold = 0.0
ob_plane_063.location = (3.0, 6.0, 1.0)
ob_plane_063.rotation_euler = (0.0, -1.571, 0.0)
ob_plane_063.lineart.crease_threshold = 0.0
ob_plane_062.location = (2.0, 6.0, 5.0)
ob_plane_062.rotation_euler = (0.0, -2.356, 0.0)
ob_plane_062.lineart.crease_threshold = 0.0
ob_plane_061.location = (-2.0, 6.0, 5.0)
ob_plane_061.rotation_euler = (0.0, 2.356, 0.0)
ob_plane_061.lineart.crease_threshold = 0.0
ob_plane_060.location = (-2.0, 4.0, 5.0)
ob_plane_060.rotation_euler = (0.0, 2.356, 0.0)
ob_plane_060.lineart.crease_threshold = 0.0
ob_plane_059.location = (2.0, 4.0, 5.0)
ob_plane_059.rotation_euler = (0.0, -2.356, 0.0)
ob_plane_059.lineart.crease_threshold = 0.0
ob_plane_058.location = (3.0, 4.0, 1.0)
ob_plane_058.rotation_euler = (0.0, -1.571, 0.0)
ob_plane_058.lineart.crease_threshold = 0.0
ob_plane_057.location = (3.0, 4.0, 3.0)
ob_plane_057.rotation_euler = (0.0, -1.571, 0.0)
ob_plane_057.lineart.crease_threshold = 0.0
ob_plane_055.location = (0.0, 4.0, 6.0)
ob_plane_055.rotation_euler = (0.0, 3.142, 0.0)
ob_plane_055.lineart.crease_threshold = 0.0

# ---- collection membership
col_collection_1.objects.link(ob_plane)
col_collection_1.objects.link(ob_plane_001)
col_collection_1.objects.link(ob_plane_002)
col_collection_1.objects.link(ob_plane_004)
col_collection_1.objects.link(ob_plane_003)
col_collection_1.objects.link(ob_plane_006)
col_collection_1.objects.link(ob_plane_005)
col_collection_1.objects.link(ob_plane_009)
col_collection_1.objects.link(ob_plane_008)
col_collection_1.objects.link(ob_plane_007)
col_collection_1.objects.link(ob_plane_011)
col_collection_1.objects.link(ob_plane_010)
col_collection_1.objects.link(ob_plane_014)
col_collection_1.objects.link(ob_plane_013)
col_collection_1.objects.link(ob_plane_012)
col_collection_1.objects.link(ob_plane_015)
col_collection_1.objects.link(ob_plane_016)
col_collection_1.objects.link(ob_plane_017)
col_collection_1.objects.link(ob_plane_018)
col_collection_1.objects.link(ob_plane_019)
col_collection_1.objects.link(ob_plane_024)
col_collection_1.objects.link(ob_plane_023)
col_collection_1.objects.link(ob_plane_022)
col_collection_1.objects.link(ob_plane_021)
col_collection_1.objects.link(ob_plane_020)
col_collection_1.objects.link(ob_plane_029)
col_collection_1.objects.link(ob_plane_025)
col_collection_1.objects.link(ob_plane_026)
col_collection_1.objects.link(ob_plane_027)
col_collection_1.objects.link(ob_plane_028)
col_collection_1.objects.link(ob_plane_034)
col_collection_1.objects.link(ob_plane_033)
col_collection_1.objects.link(ob_plane_032)
col_collection_1.objects.link(ob_plane_031)
col_collection_1.objects.link(ob_plane_030)
col_collection_1.objects.link(ob_plane_039)
col_collection_1.objects.link(ob_plane_038)
col_collection_1.objects.link(ob_plane_037)
col_collection_1.objects.link(ob_plane_036)
col_collection_1.objects.link(ob_plane_035)
col_collection_1.objects.link(ob_plane_044)
col_collection_1.objects.link(ob_plane_043)
col_collection_1.objects.link(ob_plane_042)
col_collection_1.objects.link(ob_plane_041)
col_collection_1.objects.link(ob_plane_040)
col_collection_1.objects.link(ob_plane_049)
col_collection_1.objects.link(ob_plane_048)
col_collection_1.objects.link(ob_plane_047)
col_collection_1.objects.link(ob_plane_046)
col_collection_1.objects.link(ob_plane_045)
col_collection_1.objects.link(ob_plane_056)
col_collection_1.objects.link(ob_plane_051)
col_collection_1.objects.link(ob_plane_050)
col_collection_1.objects.link(ob_plane_054)
col_collection_1.objects.link(ob_plane_053)
col_collection_1.objects.link(ob_plane_052)
col_collection_1.objects.link(ob_plane_069)
col_collection_1.objects.link(ob_plane_068)
col_collection_1.objects.link(ob_plane_067)
col_collection_1.objects.link(ob_plane_066)
col_collection_1.objects.link(ob_plane_065)
col_collection_1.objects.link(ob_plane_064)
col_collection_1.objects.link(ob_plane_063)
col_collection_1.objects.link(ob_plane_062)
col_collection_1.objects.link(ob_plane_061)
col_collection_1.objects.link(ob_plane_060)
col_collection_1.objects.link(ob_plane_059)
col_collection_1.objects.link(ob_plane_058)
col_collection_1.objects.link(ob_plane_057)
col_collection_1.objects.link(ob_plane_055)

# ---- scene / render settings (as saved in the file)
scene.frame_start = 1; scene.frame_end = 250; scene.frame_set(1)
scene.render.engine = 'BLENDER_EEVEE_NEXT'
scene.render.resolution_percentage = 50
scene.render.dither_intensity = 0.0
scene.cycles.use_denoising = False
scene.cycles.samples = 128
scene.cycles.sampling_pattern = 'TABULATED_SOBOL'
scene.cycles.use_adaptive_sampling = False
scene.cycles.use_light_tree = False
scene.cycles.blur_glossy = 0.0
scene.cycles.sample_clamp_indirect = 0.0
scene.view_settings.view_transform = 'Standard'
bpy.context.view_layer.update()

# ---- added for rendering (the .blend has no active camera and no usable light): camera, sun
cam_auto = bpy.data.cameras.new('AutoCamera')
cam_auto.lens = 50.0
cam_auto.sensor_width = 36.0
cam_auto.clip_end = 1000.0
ob_auto_camera = bpy.data.objects.new('AutoCamera', cam_auto)
scene.collection.objects.link(ob_auto_camera)
ob_auto_camera.location = (15.1466, -18.1759, 15.1173)
ob_auto_camera.rotation_euler = (1.09748, -7.21219e-08, 0.694738)
scene.camera = ob_auto_camera
light_auto_sun = bpy.data.lights.new('AutoSun', 'SUN')
light_auto_sun.energy = 3.0
light_auto_sun.angle = 0.0523599
ob_auto_sun = bpy.data.objects.new('AutoSun', light_auto_sun)
scene.collection.objects.link(ob_auto_sun)
ob_auto_sun.rotation_euler = (0.872665, 0.174533, 0.523599)
bpy.context.view_layer.update()
